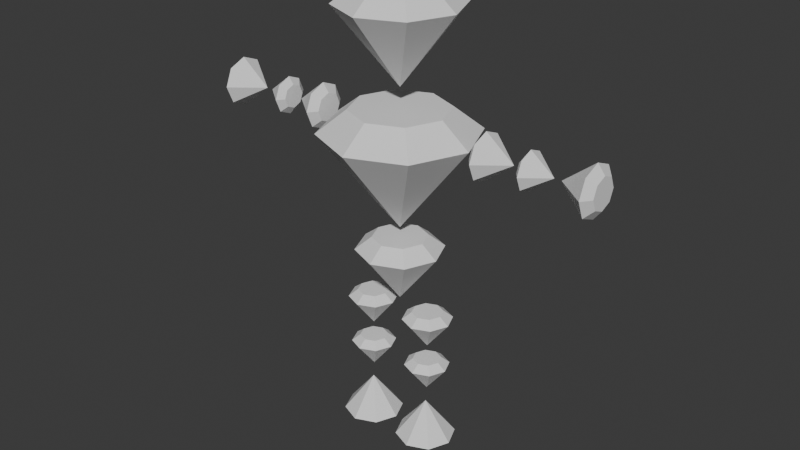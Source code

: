 # Source: character.blend  (saved by Blender 4.2.66; exported with 4.5.12 LTS)
import bpy
from mathutils import Matrix  # noqa: F401  (used for matrix-valued properties, if any)

bpy.ops.wm.read_factory_settings(use_empty=True)
scene = bpy.context.scene
scene.name = 'Scene'

# ---- collections
col_collection = bpy.data.collections.new('Collection'); scene.collection.children.link(col_collection)

# ---- world
world_world = bpy.data.worlds.new('World'); scene.world = world_world
world_world.use_nodes = True; world_world.node_tree.nodes.clear()
_N = world_world.node_tree.nodes; _L = world_world.node_tree.links
n0 = _N.new('ShaderNodeOutputWorld'); n0.name = 'World Output'; n0.location = (300, 300)
n1 = _N.new('ShaderNodeBackground'); n1.name = 'Background'; n1.location = (10, 300)
n1.inputs[0].default_value = (0.05088, 0.05088, 0.05088, 1.0)
_L.new(n1.outputs[0], n0.inputs[0])
n0.is_active_output = True
world_world.color = (0.05088, 0.05088, 0.05088)
world_world.sun_shadow_jitter_overblur = 0.0

# ---- meshes
me_cone_001 = bpy.data.meshes.new('Cone.001')
me_cone_001.from_pydata([(0.8828, -3.058e-08, 0.3236), (0.6243, 0.6243, 0.3236), (-1.053e-08, 0.8828, 0.3236), (-0.6243, 0.6243, 0.3236), (-0.8828, -5.163e-08, 0.3236), (-0.6243, -0.6243, 0.3236), (1.053e-08, -0.8828, 0.3236), (0.6243, -0.6243, 0.3236), (-1.372e-15, 1.151e-07, -1.876), (1.418, -2.42e-08, -0.08915), (1.003, 1.003, -0.08915), (-1.691e-08, 1.418, -0.08915), (-1.003, 1.003, -0.08915), (-1.418, -5.801e-08, -0.08915), (-1.003, -1.003, -0.08915), (1.691e-08, -1.418, -0.08915), (1.003, -1.003, -0.08915)], [], [(9, 8, 10), (10, 8, 11), (11, 8, 12), (12, 8, 13), (13, 8, 14), (14, 8, 15), (0, 1, 2, 3, 4, 5, 6, 7), (15, 8, 16), (16, 8, 9), (1, 0, 9, 10), (2, 1, 10, 11), (3, 2, 11, 12), (4, 3, 12, 13), (5, 4, 13, 14), (6, 5, 14, 15), (7, 6, 15, 16), (0, 7, 16, 9)])
_uv = me_cone_001.uv_layers.new(name='UVMap')
_uv.uv.foreach_set('vector', [0.25, 0.49, 0.25, 0.25, 0.4197, 0.4197, 0.4197, 0.4197, 0.25, 0.25, 0.49, 0.25, 0.49, 0.25, 0.25, 0.25, 0.4197, 0.08029, 0.4197, 0.08029, 0.25, 0.25, 0.25, 0.01, 0.25, 0.01, 0.25, 0.25, 0.08029, 0.08029, 0.08029, 0.08029, 0.25, 0.25, 0.01, 0.25, 0.75, 0.3994, 0.8557, 0.3557, 0.8994, 0.25, 0.8557, 0.1443, 0.75, 0.1006, 0.6443, 0.1443, 0.6006, 0.25, 0.6443, 0.3557, 0.01, 0.25, 0.25, 0.25, 0.08029, 0.4197, 0.08029, 0.4197, 0.25, 0.25, 0.25, 0.49, 0.8557, 0.3557, 0.75, 0.3994, 0.75, 0.49, 0.9197, 0.4197, 0.8994, 0.25, 0.8557, 0.3557, 0.9197, 0.4197, 0.99, 0.25, 0.8557, 0.1443, 0.8994, 0.25, 0.99, 0.25, 0.9197, 0.08029, 0.75, 0.1006, 0.8557, 0.1443, 0.9197, 0.08029, 0.75, 0.01, 0.6443, 0.1443, 0.75, 0.1006, 0.75, 0.01, 0.5803, 0.08029, 0.6006, 0.25, 0.6443, 0.1443, 0.5803, 0.08029, 0.51, 0.25, 0.6443, 0.3557, 0.6006, 0.25, 0.51, 0.25, 0.5803, 0.4197, 0.75, 0.3994, 0.6443, 0.3557, 0.5803, 0.4197, 0.75, 0.49])
me_cone_001.update()
me_cone_002 = bpy.data.meshes.new('Cone.002')
me_cone_002.from_pydata([(1.121, -4.474e-09, 0.8246), (0.7928, 0.7928, 0.8246), (-1.337e-08, 1.121, 0.8246), (-0.7928, 0.7928, 0.8246), (-1.121, -3.121e-08, 0.8246), (-0.7928, -0.7928, 0.8246), (1.337e-08, -1.121, 0.8246), (0.7928, -0.7928, 0.8246), (1.818e-15, -1.524e-07, -1.968), (1.801, -5.886e-08, 0.3005), (1.273, 1.273, 0.3005), (-2.147e-08, 1.801, 0.3005), (-1.273, 1.273, 0.3005), (-1.801, -1.018e-07, 0.3005), (-1.273, -1.273, 0.3005), (2.147e-08, -1.801, 0.3005), (1.273, -1.273, 0.3005)], [], [(9, 8, 10), (10, 8, 11), (11, 8, 12), (12, 8, 13), (13, 8, 14), (14, 8, 15), (0, 1, 2, 3, 4, 5, 6, 7), (15, 8, 16), (16, 8, 9), (1, 0, 9, 10), (2, 1, 10, 11), (3, 2, 11, 12), (4, 3, 12, 13), (5, 4, 13, 14), (6, 5, 14, 15), (7, 6, 15, 16), (0, 7, 16, 9)])
_uv = me_cone_002.uv_layers.new(name='UVMap')
_uv.uv.foreach_set('vector', [0.25, 0.49, 0.25, 0.25, 0.4197, 0.4197, 0.4197, 0.4197, 0.25, 0.25, 0.49, 0.25, 0.49, 0.25, 0.25, 0.25, 0.4197, 0.08029, 0.4197, 0.08029, 0.25, 0.25, 0.25, 0.01, 0.25, 0.01, 0.25, 0.25, 0.08029, 0.08029, 0.08029, 0.08029, 0.25, 0.25, 0.01, 0.25, 0.75, 0.3994, 0.8557, 0.3557, 0.8994, 0.25, 0.8557, 0.1443, 0.75, 0.1006, 0.6443, 0.1443, 0.6006, 0.25, 0.6443, 0.3557, 0.01, 0.25, 0.25, 0.25, 0.08029, 0.4197, 0.08029, 0.4197, 0.25, 0.25, 0.25, 0.49, 0.8557, 0.3557, 0.75, 0.3994, 0.75, 0.49, 0.9197, 0.4197, 0.8994, 0.25, 0.8557, 0.3557, 0.9197, 0.4197, 0.99, 0.25, 0.8557, 0.1443, 0.8994, 0.25, 0.99, 0.25, 0.9197, 0.08029, 0.75, 0.1006, 0.8557, 0.1443, 0.9197, 0.08029, 0.75, 0.01, 0.6443, 0.1443, 0.75, 0.1006, 0.75, 0.01, 0.5803, 0.08029, 0.6006, 0.25, 0.6443, 0.1443, 0.5803, 0.08029, 0.51, 0.25, 0.6443, 0.3557, 0.6006, 0.25, 0.51, 0.25, 0.5803, 0.4197, 0.75, 0.3994, 0.6443, 0.3557, 0.5803, 0.4197, 0.75, 0.49])
me_cone_002.update()
me_cone_003 = bpy.data.meshes.new('Cone.003')
me_cone_003.from_pydata([(0.3599, -1.246e-08, 0.1319), (0.2545, 0.2545, 0.1319), (-4.292e-09, 0.3599, 0.1319), (-0.2545, 0.2545, 0.1319), (-0.3599, -2.105e-08, 0.1319), (-0.2545, -0.2545, 0.1319), (4.292e-09, -0.3599, 0.1319), (0.2545, -0.2545, 0.1319), (-5.594e-16, 4.691e-08, -0.7646), (0.578, -9.864e-09, -0.03634), (0.4087, 0.4087, -0.03634), (-6.892e-09, 0.578, -0.03634), (-0.4087, 0.4087, -0.03634), (-0.578, -2.365e-08, -0.03634), (-0.4087, -0.4087, -0.03634), (6.892e-09, -0.578, -0.03634), (0.4087, -0.4087, -0.03634)], [], [(9, 8, 10), (10, 8, 11), (11, 8, 12), (12, 8, 13), (13, 8, 14), (14, 8, 15), (0, 1, 2, 3, 4, 5, 6, 7), (15, 8, 16), (16, 8, 9), (1, 0, 9, 10), (2, 1, 10, 11), (3, 2, 11, 12), (4, 3, 12, 13), (5, 4, 13, 14), (6, 5, 14, 15), (7, 6, 15, 16), (0, 7, 16, 9)])
_uv = me_cone_003.uv_layers.new(name='UVMap')
_uv.uv.foreach_set('vector', [0.25, 0.49, 0.25, 0.25, 0.4197, 0.4197, 0.4197, 0.4197, 0.25, 0.25, 0.49, 0.25, 0.49, 0.25, 0.25, 0.25, 0.4197, 0.08029, 0.4197, 0.08029, 0.25, 0.25, 0.25, 0.01, 0.25, 0.01, 0.25, 0.25, 0.08029, 0.08029, 0.08029, 0.08029, 0.25, 0.25, 0.01, 0.25, 0.75, 0.3994, 0.8557, 0.3557, 0.8994, 0.25, 0.8557, 0.1443, 0.75, 0.1006, 0.6443, 0.1443, 0.6006, 0.25, 0.6443, 0.3557, 0.01, 0.25, 0.25, 0.25, 0.08029, 0.4197, 0.08029, 0.4197, 0.25, 0.25, 0.25, 0.49, 0.8557, 0.3557, 0.75, 0.3994, 0.75, 0.49, 0.9197, 0.4197, 0.8994, 0.25, 0.8557, 0.3557, 0.9197, 0.4197, 0.99, 0.25, 0.8557, 0.1443, 0.8994, 0.25, 0.99, 0.25, 0.9197, 0.08029, 0.75, 0.1006, 0.8557, 0.1443, 0.9197, 0.08029, 0.75, 0.01, 0.6443, 0.1443, 0.75, 0.1006, 0.75, 0.01, 0.5803, 0.08029, 0.6006, 0.25, 0.6443, 0.1443, 0.5803, 0.08029, 0.51, 0.25, 0.6443, 0.3557, 0.6006, 0.25, 0.51, 0.25, 0.5803, 0.4197, 0.75, 0.3994, 0.6443, 0.3557, 0.5803, 0.4197, 0.75, 0.49])
me_cone_003.update()
me_cone_004 = bpy.data.meshes.new('Cone.004')
me_cone_004.from_pydata([(0.3255, -1.127e-08, 0.1193), (0.2302, 0.2302, 0.1193), (-3.882e-09, 0.3255, 0.1193), (-0.2302, 0.2302, 0.1193), (-0.3255, -1.904e-08, 0.1193), (-0.2302, -0.2302, 0.1193), (3.882e-09, -0.3255, 0.1193), (0.2302, -0.2302, 0.1193), (-5.059e-16, 4.243e-08, -0.6915), (0.5228, -8.921e-09, -0.03287), (0.3696, 0.3696, -0.03287), (-6.234e-09, 0.5228, -0.03287), (-0.3696, 0.3696, -0.03287), (-0.5228, -2.139e-08, -0.03287), (-0.3696, -0.3696, -0.03287), (6.234e-09, -0.5228, -0.03287), (0.3696, -0.3696, -0.03287)], [], [(9, 8, 10), (10, 8, 11), (11, 8, 12), (12, 8, 13), (13, 8, 14), (14, 8, 15), (0, 1, 2, 3, 4, 5, 6, 7), (15, 8, 16), (16, 8, 9), (1, 0, 9, 10), (2, 1, 10, 11), (3, 2, 11, 12), (4, 3, 12, 13), (5, 4, 13, 14), (6, 5, 14, 15), (7, 6, 15, 16), (0, 7, 16, 9)])
_uv = me_cone_004.uv_layers.new(name='UVMap')
_uv.uv.foreach_set('vector', [0.25, 0.49, 0.25, 0.25, 0.4197, 0.4197, 0.4197, 0.4197, 0.25, 0.25, 0.49, 0.25, 0.49, 0.25, 0.25, 0.25, 0.4197, 0.08029, 0.4197, 0.08029, 0.25, 0.25, 0.25, 0.01, 0.25, 0.01, 0.25, 0.25, 0.08029, 0.08029, 0.08029, 0.08029, 0.25, 0.25, 0.01, 0.25, 0.75, 0.3994, 0.8557, 0.3557, 0.8994, 0.25, 0.8557, 0.1443, 0.75, 0.1006, 0.6443, 0.1443, 0.6006, 0.25, 0.6443, 0.3557, 0.01, 0.25, 0.25, 0.25, 0.08029, 0.4197, 0.08029, 0.4197, 0.25, 0.25, 0.25, 0.49, 0.8557, 0.3557, 0.75, 0.3994, 0.75, 0.49, 0.9197, 0.4197, 0.8994, 0.25, 0.8557, 0.3557, 0.9197, 0.4197, 0.99, 0.25, 0.8557, 0.1443, 0.8994, 0.25, 0.99, 0.25, 0.9197, 0.08029, 0.75, 0.1006, 0.8557, 0.1443, 0.9197, 0.08029, 0.75, 0.01, 0.6443, 0.1443, 0.75, 0.1006, 0.75, 0.01, 0.5803, 0.08029, 0.6006, 0.25, 0.6443, 0.1443, 0.5803, 0.08029, 0.51, 0.25, 0.6443, 0.3557, 0.6006, 0.25, 0.51, 0.25, 0.5803, 0.4197, 0.75, 0.3994, 0.6443, 0.3557, 0.5803, 0.4197, 0.75, 0.49])
me_cone_004.update()
me_cone_005 = bpy.data.meshes.new('Cone.005')
me_cone_005.from_pydata([(-0.4373, -2.558e-08, -0.1603), (-0.3092, 0.3092, -0.1603), (1.235e-07, 0.4373, -0.1603), (0.3092, 0.3092, -0.1603), (0.4373, -1.515e-08, -0.1603), (0.3092, -0.3092, -0.1603), (1.339e-07, -0.4373, -0.1603), (-0.3092, -0.3092, -0.1603), (-7.458e-07, 5.7e-08, 0.9291), (-0.7023, -2.874e-08, 0.04416), (-0.4966, 0.4966, 0.04416), (-4.382e-08, 0.7023, 0.04416), (0.4966, 0.4966, 0.04416), (0.7023, -1.199e-08, 0.04416), (0.4966, -0.4966, 0.04416), (-2.707e-08, -0.7023, 0.04416), (-0.4966, -0.4966, 0.04416)], [], [(9, 8, 10), (10, 8, 11), (11, 8, 12), (12, 8, 13), (13, 8, 14), (14, 8, 15), (0, 1, 2, 3, 4, 5, 6, 7), (15, 8, 16), (16, 8, 9), (1, 0, 9, 10), (2, 1, 10, 11), (3, 2, 11, 12), (4, 3, 12, 13), (5, 4, 13, 14), (6, 5, 14, 15), (7, 6, 15, 16), (0, 7, 16, 9)])
_uv = me_cone_005.uv_layers.new(name='UVMap')
_uv.uv.foreach_set('vector', [0.25, 0.49, 0.25, 0.25, 0.4197, 0.4197, 0.4197, 0.4197, 0.25, 0.25, 0.49, 0.25, 0.49, 0.25, 0.25, 0.25, 0.4197, 0.08029, 0.4197, 0.08029, 0.25, 0.25, 0.25, 0.01, 0.25, 0.01, 0.25, 0.25, 0.08029, 0.08029, 0.08029, 0.08029, 0.25, 0.25, 0.01, 0.25, 0.75, 0.3994, 0.8557, 0.3557, 0.8994, 0.25, 0.8557, 0.1443, 0.75, 0.1006, 0.6443, 0.1443, 0.6006, 0.25, 0.6443, 0.3557, 0.01, 0.25, 0.25, 0.25, 0.08029, 0.4197, 0.08029, 0.4197, 0.25, 0.25, 0.25, 0.49, 0.8557, 0.3557, 0.75, 0.3994, 0.75, 0.49, 0.9197, 0.4197, 0.8994, 0.25, 0.8557, 0.3557, 0.9197, 0.4197, 0.99, 0.25, 0.8557, 0.1443, 0.8994, 0.25, 0.99, 0.25, 0.9197, 0.08029, 0.75, 0.1006, 0.8557, 0.1443, 0.9197, 0.08029, 0.75, 0.01, 0.6443, 0.1443, 0.75, 0.1006, 0.75, 0.01, 0.5803, 0.08029, 0.6006, 0.25, 0.6443, 0.1443, 0.5803, 0.08029, 0.51, 0.25, 0.6443, 0.3557, 0.6006, 0.25, 0.51, 0.25, 0.5803, 0.4197, 0.75, 0.3994, 0.6443, 0.3557, 0.5803, 0.4197, 0.75, 0.49])
me_cone_005.update()
me_cone_006 = bpy.data.meshes.new('Cone.006')
me_cone_006.from_pydata([(-0.1246, -1.731e-08, 0.3399), (-0.1246, 0.2404, 0.2404), (-0.1246, 0.3399, -5.446e-09), (-0.1246, 0.2404, -0.2404), (-0.1246, -1.731e-08, -0.3399), (-0.1246, -0.2404, -0.2404), (-0.1246, -0.3399, -5.446e-09), (-0.1246, -0.2404, 0.2404), (0.7222, 5.292e-08, 3.157e-08), (0.03433, -1.542e-08, 0.5459), (0.03433, 0.386, 0.386), (0.03433, 0.5459, 1.5e-09), (0.03433, 0.386, -0.386), (0.03433, -1.542e-08, -0.5459), (0.03433, -0.386, -0.386), (0.03433, -0.5459, 1.5e-09), (0.03433, -0.386, 0.386)], [], [(9, 8, 10), (10, 8, 11), (11, 8, 12), (12, 8, 13), (13, 8, 14), (14, 8, 15), (0, 1, 2, 3, 4, 5, 6, 7), (15, 8, 16), (16, 8, 9), (1, 0, 9, 10), (2, 1, 10, 11), (3, 2, 11, 12), (4, 3, 12, 13), (5, 4, 13, 14), (6, 5, 14, 15), (7, 6, 15, 16), (0, 7, 16, 9)])
_uv = me_cone_006.uv_layers.new(name='UVMap')
_uv.uv.foreach_set('vector', [0.25, 0.49, 0.25, 0.25, 0.4197, 0.4197, 0.4197, 0.4197, 0.25, 0.25, 0.49, 0.25, 0.49, 0.25, 0.25, 0.25, 0.4197, 0.08029, 0.4197, 0.08029, 0.25, 0.25, 0.25, 0.01, 0.25, 0.01, 0.25, 0.25, 0.08029, 0.08029, 0.08029, 0.08029, 0.25, 0.25, 0.01, 0.25, 0.75, 0.3994, 0.8557, 0.3557, 0.8994, 0.25, 0.8557, 0.1443, 0.75, 0.1006, 0.6443, 0.1443, 0.6006, 0.25, 0.6443, 0.3557, 0.01, 0.25, 0.25, 0.25, 0.08029, 0.4197, 0.08029, 0.4197, 0.25, 0.25, 0.25, 0.49, 0.8557, 0.3557, 0.75, 0.3994, 0.75, 0.49, 0.9197, 0.4197, 0.8994, 0.25, 0.8557, 0.3557, 0.9197, 0.4197, 0.99, 0.25, 0.8557, 0.1443, 0.8994, 0.25, 0.99, 0.25, 0.9197, 0.08029, 0.75, 0.1006, 0.8557, 0.1443, 0.9197, 0.08029, 0.75, 0.01, 0.6443, 0.1443, 0.75, 0.1006, 0.75, 0.01, 0.5803, 0.08029, 0.6006, 0.25, 0.6443, 0.1443, 0.5803, 0.08029, 0.51, 0.25, 0.6443, 0.3557, 0.6006, 0.25, 0.51, 0.25, 0.5803, 0.4197, 0.75, 0.3994, 0.6443, 0.3557, 0.5803, 0.4197, 0.75, 0.49])
me_cone_006.update()
me_cone_007 = bpy.data.meshes.new('Cone.007')
me_cone_007.from_pydata([(-0.1015, -1.41e-08, 0.2769), (-0.1015, 0.1958, 0.1958), (-0.1015, 0.2769, -4.436e-09), (-0.1015, 0.1958, -0.1958), (-0.1015, -1.41e-08, -0.2769), (-0.1015, -0.1958, -0.1958), (-0.1015, -0.2769, -4.436e-09), (-0.1015, -0.1958, 0.1958), (0.5882, 4.31e-08, 2.571e-08), (0.02796, -1.256e-08, 0.4447), (0.02796, 0.3144, 0.3144), (0.02796, 0.4447, 1.222e-09), (0.02796, 0.3144, -0.3144), (0.02796, -1.256e-08, -0.4447), (0.02796, -0.3144, -0.3144), (0.02796, -0.4447, 1.222e-09), (0.02796, -0.3144, 0.3144)], [], [(9, 8, 10), (10, 8, 11), (11, 8, 12), (12, 8, 13), (13, 8, 14), (14, 8, 15), (0, 1, 2, 3, 4, 5, 6, 7), (15, 8, 16), (16, 8, 9), (1, 0, 9, 10), (2, 1, 10, 11), (3, 2, 11, 12), (4, 3, 12, 13), (5, 4, 13, 14), (6, 5, 14, 15), (7, 6, 15, 16), (0, 7, 16, 9)])
_uv = me_cone_007.uv_layers.new(name='UVMap')
_uv.uv.foreach_set('vector', [0.25, 0.49, 0.25, 0.25, 0.4197, 0.4197, 0.4197, 0.4197, 0.25, 0.25, 0.49, 0.25, 0.49, 0.25, 0.25, 0.25, 0.4197, 0.08029, 0.4197, 0.08029, 0.25, 0.25, 0.25, 0.01, 0.25, 0.01, 0.25, 0.25, 0.08029, 0.08029, 0.08029, 0.08029, 0.25, 0.25, 0.01, 0.25, 0.75, 0.3994, 0.8557, 0.3557, 0.8994, 0.25, 0.8557, 0.1443, 0.75, 0.1006, 0.6443, 0.1443, 0.6006, 0.25, 0.6443, 0.3557, 0.01, 0.25, 0.25, 0.25, 0.08029, 0.4197, 0.08029, 0.4197, 0.25, 0.25, 0.25, 0.49, 0.8557, 0.3557, 0.75, 0.3994, 0.75, 0.49, 0.9197, 0.4197, 0.8994, 0.25, 0.8557, 0.3557, 0.9197, 0.4197, 0.99, 0.25, 0.8557, 0.1443, 0.8994, 0.25, 0.99, 0.25, 0.9197, 0.08029, 0.75, 0.1006, 0.8557, 0.1443, 0.9197, 0.08029, 0.75, 0.01, 0.6443, 0.1443, 0.75, 0.1006, 0.75, 0.01, 0.5803, 0.08029, 0.6006, 0.25, 0.6443, 0.1443, 0.5803, 0.08029, 0.51, 0.25, 0.6443, 0.3557, 0.6006, 0.25, 0.51, 0.25, 0.5803, 0.4197, 0.75, 0.3994, 0.6443, 0.3557, 0.5803, 0.4197, 0.75, 0.49])
me_cone_007.update()
me_cone_008 = bpy.data.meshes.new('Cone.008')
me_cone_008.from_pydata([(0.1339, -1.542e-08, -0.3654), (0.1339, 0.2584, -0.2584), (0.1339, 0.3654, 1.597e-09), (0.1339, 0.2584, 0.2584), (0.1339, -1.542e-08, 0.3654), (0.1339, -0.2584, 0.2584), (0.1339, -0.3654, 1.597e-09), (0.1339, -0.2584, -0.2584), (-0.7763, 3.837e-08, -9.257e-09), (-0.0369, -1.745e-08, -0.5868), (-0.0369, 0.415, -0.415), (-0.0369, 0.5868, -4.4e-10), (-0.0369, 0.415, 0.415), (-0.0369, -1.745e-08, 0.5868), (-0.0369, -0.415, 0.415), (-0.0369, -0.5868, -4.4e-10), (-0.0369, -0.415, -0.415)], [], [(9, 8, 10), (10, 8, 11), (11, 8, 12), (12, 8, 13), (13, 8, 14), (14, 8, 15), (0, 1, 2, 3, 4, 5, 6, 7), (15, 8, 16), (16, 8, 9), (1, 0, 9, 10), (2, 1, 10, 11), (3, 2, 11, 12), (4, 3, 12, 13), (5, 4, 13, 14), (6, 5, 14, 15), (7, 6, 15, 16), (0, 7, 16, 9)])
_uv = me_cone_008.uv_layers.new(name='UVMap')
_uv.uv.foreach_set('vector', [0.25, 0.49, 0.25, 0.25, 0.4197, 0.4197, 0.4197, 0.4197, 0.25, 0.25, 0.49, 0.25, 0.49, 0.25, 0.25, 0.25, 0.4197, 0.08029, 0.4197, 0.08029, 0.25, 0.25, 0.25, 0.01, 0.25, 0.01, 0.25, 0.25, 0.08029, 0.08029, 0.08029, 0.08029, 0.25, 0.25, 0.01, 0.25, 0.75, 0.3994, 0.8557, 0.3557, 0.8994, 0.25, 0.8557, 0.1443, 0.75, 0.1006, 0.6443, 0.1443, 0.6006, 0.25, 0.6443, 0.3557, 0.01, 0.25, 0.25, 0.25, 0.08029, 0.4197, 0.08029, 0.4197, 0.25, 0.25, 0.25, 0.49, 0.8557, 0.3557, 0.75, 0.3994, 0.75, 0.49, 0.9197, 0.4197, 0.8994, 0.25, 0.8557, 0.3557, 0.9197, 0.4197, 0.99, 0.25, 0.8557, 0.1443, 0.8994, 0.25, 0.99, 0.25, 0.9197, 0.08029, 0.75, 0.1006, 0.8557, 0.1443, 0.9197, 0.08029, 0.75, 0.01, 0.6443, 0.1443, 0.75, 0.1006, 0.75, 0.01, 0.5803, 0.08029, 0.6006, 0.25, 0.6443, 0.1443, 0.5803, 0.08029, 0.51, 0.25, 0.6443, 0.3557, 0.6006, 0.25, 0.51, 0.25, 0.5803, 0.4197, 0.75, 0.3994, 0.6443, 0.3557, 0.5803, 0.4197, 0.75, 0.49])
me_cone_008.update()
me_cone_009 = bpy.data.meshes.new('Cone.009')
me_cone_009.from_pydata([(0.631, -2.185e-08, 0.2313), (0.4462, 0.4462, 0.2313), (-7.524e-09, 0.631, 0.2313), (-0.4462, 0.4462, 0.2313), (-0.631, -3.69e-08, 0.2313), (-0.4462, -0.4462, 0.2313), (7.524e-09, -0.631, 0.2313), (0.4462, -0.4462, 0.2313), (-9.807e-16, 8.224e-08, -1.34), (1.013, -1.729e-08, -0.06371), (0.7165, 0.7165, -0.06371), (-1.208e-08, 1.013, -0.06371), (-0.7165, 0.7165, -0.06371), (-1.013, -4.146e-08, -0.06371), (-0.7165, -0.7165, -0.06371), (1.208e-08, -1.013, -0.06371), (0.7165, -0.7165, -0.06371)], [], [(9, 8, 10), (10, 8, 11), (11, 8, 12), (12, 8, 13), (13, 8, 14), (14, 8, 15), (0, 1, 2, 3, 4, 5, 6, 7), (15, 8, 16), (16, 8, 9), (1, 0, 9, 10), (2, 1, 10, 11), (3, 2, 11, 12), (4, 3, 12, 13), (5, 4, 13, 14), (6, 5, 14, 15), (7, 6, 15, 16), (0, 7, 16, 9)])
_uv = me_cone_009.uv_layers.new(name='UVMap')
_uv.uv.foreach_set('vector', [0.25, 0.49, 0.25, 0.25, 0.4197, 0.4197, 0.4197, 0.4197, 0.25, 0.25, 0.49, 0.25, 0.49, 0.25, 0.25, 0.25, 0.4197, 0.08029, 0.4197, 0.08029, 0.25, 0.25, 0.25, 0.01, 0.25, 0.01, 0.25, 0.25, 0.08029, 0.08029, 0.08029, 0.08029, 0.25, 0.25, 0.01, 0.25, 0.75, 0.3994, 0.8557, 0.3557, 0.8994, 0.25, 0.8557, 0.1443, 0.75, 0.1006, 0.6443, 0.1443, 0.6006, 0.25, 0.6443, 0.3557, 0.01, 0.25, 0.25, 0.25, 0.08029, 0.4197, 0.08029, 0.4197, 0.25, 0.25, 0.25, 0.49, 0.8557, 0.3557, 0.75, 0.3994, 0.75, 0.49, 0.9197, 0.4197, 0.8994, 0.25, 0.8557, 0.3557, 0.9197, 0.4197, 0.99, 0.25, 0.8557, 0.1443, 0.8994, 0.25, 0.99, 0.25, 0.9197, 0.08029, 0.75, 0.1006, 0.8557, 0.1443, 0.9197, 0.08029, 0.75, 0.01, 0.6443, 0.1443, 0.75, 0.1006, 0.75, 0.01, 0.5803, 0.08029, 0.6006, 0.25, 0.6443, 0.1443, 0.5803, 0.08029, 0.51, 0.25, 0.6443, 0.3557, 0.6006, 0.25, 0.51, 0.25, 0.5803, 0.4197, 0.75, 0.3994, 0.6443, 0.3557, 0.5803, 0.4197, 0.75, 0.49])
me_cone_009.update()
arm_armature_001 = bpy.data.armatures.new('Armature.001')  # bones are not reproduced

# ---- objects
ob_empty = bpy.data.objects.new('Empty', None)
ob_head = bpy.data.objects.new('Head', me_cone_001)
ob_torso = bpy.data.objects.new('Torso', me_cone_002)
ob_thigh = bpy.data.objects.new('Thigh', me_cone_003)
ob_forelag = bpy.data.objects.new('Forelag', me_cone_004)
ob_foot = bpy.data.objects.new('Foot', me_cone_005)
ob_upper_arm = bpy.data.objects.new('Upper arm', me_cone_006)
ob_forearm = bpy.data.objects.new('Forearm', me_cone_007)
ob_hand = bpy.data.objects.new('Hand', me_cone_008)
ob_pelvis = bpy.data.objects.new('Pelvis', me_cone_009)
ob_base_amature = bpy.data.objects.new('Base Amature', arm_armature_001)

# ---- transforms, parenting, visibility, modifiers, constraints
ob_empty.location = (0.0, 0.0, 0.0)
ob_head.location = (-5.286e-16, 3.506e-09, 10.46)
ob_torso.location = (0.0, 0.0, 7.301)
ob_thigh.location = (0.7976, 1.293e-07, 3.342)
_m = ob_thigh.modifiers.new('Mirror', 'MIRROR')
_m.mirror_object = ob_empty
ob_forelag.location = (0.7976, 1.293e-07, 2.12)
_m = ob_forelag.modifiers.new('Mirror', 'MIRROR')
_m.mirror_object = ob_empty
ob_foot.location = (0.7982, -0.02986, 0.1423)
_m = ob_foot.modifiers.new('Mirror', 'MIRROR')
_m.mirror_object = ob_empty
ob_upper_arm.location = (2.171, 0.009598, 7.628)
_m = ob_upper_arm.modifiers.new('Mirror', 'MIRROR')
_m.mirror_object = ob_empty
ob_forearm.location = (3.236, 0.009599, 7.628)
_m = ob_forearm.modifiers.new('Mirror', 'MIRROR')
_m.mirror_object = ob_empty
ob_hand.location = (4.764, 0.009599, 7.628)
_m = ob_hand.modifiers.new('Mirror', 'MIRROR')
_m.mirror_object = ob_empty
ob_pelvis.location = (-5.286e-16, 3.506e-09, 4.888)
ob_base_amature.location = (0.0, 0.0, 0.0)
ob_base_amature.rotation_euler = (1.571, -0.0, 0.0)
ob_base_amature.scale = (0.01454, 0.01454, 0.01454)
ob_base_amature.show_in_front = True

# ---- collection membership
col_collection.objects.link(ob_empty)
col_collection.objects.link(ob_head)
col_collection.objects.link(ob_torso)
col_collection.objects.link(ob_thigh)
col_collection.objects.link(ob_forelag)
col_collection.objects.link(ob_foot)
col_collection.objects.link(ob_upper_arm)
col_collection.objects.link(ob_forearm)
col_collection.objects.link(ob_hand)
col_collection.objects.link(ob_pelvis)
col_collection.objects.link(ob_base_amature)

# ---- scene / render settings (as saved in the file)
scene.frame_start = 1; scene.frame_end = 250; scene.frame_set(1)
scene.render.engine = 'BLENDER_EEVEE_NEXT'
bpy.context.view_layer.update()

# ---- added for rendering (the .blend has no active camera and no usable light): camera, sun
cam_auto = bpy.data.cameras.new('AutoCamera')
cam_auto.lens = 50.0
cam_auto.sensor_width = 36.0
cam_auto.clip_end = 1000.0
ob_auto_camera = bpy.data.objects.new('AutoCamera', cam_auto)
scene.collection.objects.link(ob_auto_camera)
ob_auto_camera.location = (13.8941, -16.6729, 16.4963)
ob_auto_camera.rotation_euler = (1.09748, -7.21219e-08, 0.694738)
scene.camera = ob_auto_camera
light_auto_sun = bpy.data.lights.new('AutoSun', 'SUN')
light_auto_sun.energy = 3.0
light_auto_sun.angle = 0.0523599
ob_auto_sun = bpy.data.objects.new('AutoSun', light_auto_sun)
scene.collection.objects.link(ob_auto_sun)
ob_auto_sun.rotation_euler = (0.872665, 0.174533, 0.523599)
bpy.context.view_layer.update()
